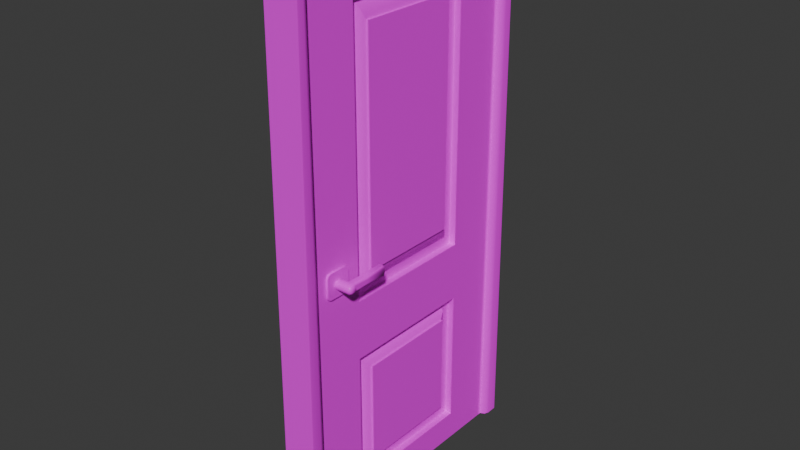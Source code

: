 # Source: Room_Door_Type_001.blend  (saved by Blender 5.0.118; exported with 4.5.12 LTS)
import bpy
from mathutils import Matrix  # noqa: F401  (used for matrix-valued properties, if any)

bpy.ops.wm.read_factory_settings(use_empty=True)
scene = bpy.context.scene
scene.name = 'Scene'

# ---- collections
col_sm_room_door_type_001 = bpy.data.collections.new('SM_Room_Door_Type_001'); scene.collection.children.link(col_sm_room_door_type_001)

# ---- images (referenced by path relative to the original .blend; pixels are not part of the script)
import os
ASSET_DIR = os.environ.get("B2B_ASSET_DIR", "")  # directory of the original .blend (textures are referenced by path, not embedded)
HERE = os.path.dirname(os.path.abspath(__file__))  # packed textures are extracted next to this script under _unpacked/

def load_image(name, relpath, width, height, colorspace="sRGB"):
    """Load a texture the original file referenced (path relative to the .blend, or extracted next to this script)."""
    p = next((c for c in (os.path.join(HERE, relpath), os.path.join(ASSET_DIR, relpath)) if relpath and os.path.exists(c)), "")
    if p:
        img = bpy.data.images.load(p, check_existing=True)
        img.name = name
    else:  # same state as the original file: an image datablock whose file is absent (Cycles renders it pink)
        img = bpy.data.images.new(name, width, height)
        img.source = "FILE"
        img.filepath = "//" + (relpath or name)
    img.colorspace_settings.name = colorspace
    return img
img_uv_check = load_image('UV_Check', '', 1024, 1024, 'sRGB')

# ---- materials (node trees are filled in below, after node groups)
mat_material = bpy.data.materials.new('Material')

# ---- node groups
ng_smooth_by_angle_001 = bpy.data.node_groups.new('Smooth by Angle.001', 'GeometryNodeTree')
_s = ng_smooth_by_angle_001.interface.new_socket(name='Mesh', in_out='OUTPUT', socket_type='NodeSocketGeometry')
_s = ng_smooth_by_angle_001.interface.new_socket(name='Mesh', in_out='INPUT', socket_type='NodeSocketGeometry')
_s = ng_smooth_by_angle_001.interface.new_socket(name='Angle', in_out='INPUT', socket_type='NodeSocketFloat')
_s.subtype = 'ANGLE'
_s.default_value = 0.5236
_s.min_value = 0.0
_s.max_value = 3.142
_s.description = 'Maximum face angle for smooth edges'
_s = ng_smooth_by_angle_001.interface.new_socket(name='Ignore Sharpness', in_out='INPUT', socket_type='NodeSocketBool')
_s.force_non_field = True
ng_smooth_by_angle_001.description = 'Set the sharpness of mesh edges based on the angle between the neighboring faces'
ng_smooth_by_angle_001.is_modifier = True
_N = ng_smooth_by_angle_001.nodes; _L = ng_smooth_by_angle_001.links
n0 = _N.new('GeometryNodeSetShadeSmooth'); n0.name = 'Set Shade Smooth'; n0.location = (120, -80)
n0.domain = 'EDGE'
n1 = _N.new('GeometryNodeSetShadeSmooth'); n1.name = 'Set Shade Smooth.001'; n1.location = (300, -80)
n2 = _N.new('NodeGroupOutput'); n2.name = 'Group Output'; n2.location = (480, -80)
n3 = _N.new('GeometryNodeInputMeshEdgeAngle'); n3.name = 'Edge Angle'; n3.location = (-440, -240)
n4 = _N.new('NodeGroupInput'); n4.name = 'Group Input'; n4.location = (-80, -80)
n5 = _N.new('GeometryNodeInputEdgeSmooth'); n5.name = 'Is Edge Smooth'; n5.location = (-260, -120)
n6 = _N.new('GeometryNodeInputShadeSmooth'); n6.name = 'Is Shade Smooth'; n6.location = (-440, -397)
n7 = _N.new('FunctionNodeCompare'); n7.name = 'Compare'; n7.location = (-260, -260)
n7.operation = 'LESS_EQUAL'
n7.inputs[6].default_value = (0.0, 0.0, 0.0, 0.0)
n7.inputs[7].default_value = (0.0, 0.0, 0.0, 0.0)
n8 = _N.new('FunctionNodeBooleanMath'); n8.name = 'Boolean Math.001'; n8.location = (-80, -260)
n9 = _N.new('NodeGroupInput'); n9.name = 'Group Input.001'; n9.location = (-440, -329)
n10 = _N.new('NodeGroupInput'); n10.name = 'Group Input.002'; n10.location = (-259, -189)
n11 = _N.new('FunctionNodeBooleanMath'); n11.name = 'Boolean Math'; n11.location = (-80, -149)
n11.operation = 'OR'
n12 = _N.new('FunctionNodeBooleanMath'); n12.name = 'Boolean Math.002'; n12.location = (-260, -380)
n12.operation = 'OR'
n13 = _N.new('NodeGroupInput'); n13.name = 'Group Input.003'; n13.location = (-440, -460)
_L.new(n3.outputs[0], n7.inputs[0])
_L.new(n1.outputs[0], n2.inputs[0])
_L.new(n9.outputs[1], n7.inputs[1])
_L.new(n7.outputs[0], n8.inputs[0])
_L.new(n4.outputs[0], n0.inputs[0])
_L.new(n0.outputs[0], n1.inputs[0])
_L.new(n8.outputs[0], n0.inputs[2])
_L.new(n10.outputs[2], n11.inputs[1])
_L.new(n5.outputs[0], n11.inputs[0])
_L.new(n11.outputs[0], n0.inputs[1])
_L.new(n13.outputs[2], n12.inputs[1])
_L.new(n6.outputs[0], n12.inputs[0])
_L.new(n12.outputs[0], n8.inputs[1])
n2.is_active_output = True

# ---- material node trees
mat_material.use_nodes = True; mat_material.node_tree.nodes.clear()
_N = mat_material.node_tree.nodes; _L = mat_material.node_tree.links
n0 = _N.new('ShaderNodeBsdfPrincipled'); n0.name = 'Principled BSDF'; n0.location = (-200, 100)
n1 = _N.new('ShaderNodeOutputMaterial'); n1.name = 'Material Output'; n1.location = (200, 100)
n2 = _N.new('ShaderNodeTexImage'); n2.name = 'Image Texture'; n2.location = (-480, 60)
n2.image = img_uv_check
n3 = _N.new('ShaderNodeMapping'); n3.name = 'Mapping'; n3.location = (-660, 60)
n4 = _N.new('ShaderNodeTexCoord'); n4.name = 'Texture Coordinate'; n4.location = (-840, 60)
_L.new(n0.outputs[0], n1.inputs[0])
_L.new(n2.outputs[0], n0.inputs[0])
_L.new(n3.outputs[0], n2.inputs[0])
_L.new(n4.outputs[2], n3.inputs[0])
n1.is_active_output = True

# ---- world
world_world = bpy.data.worlds.new('World'); scene.world = world_world
world_world.use_nodes = True; world_world.node_tree.nodes.clear()
_N = world_world.node_tree.nodes; _L = world_world.node_tree.links
n0 = _N.new('ShaderNodeOutputWorld'); n0.name = 'World Output'; n0.location = (200, 100)
n1 = _N.new('ShaderNodeBackground'); n1.name = 'Background'; n1.location = (-200, 100)
n1.inputs[0].default_value = (0.05088, 0.05088, 0.05088, 1.0)
_L.new(n1.outputs[0], n0.inputs[0])
n0.is_active_output = True
world_world.color = (0.05088, 0.05088, 0.05088)
world_world.sun_shadow_jitter_overblur = 0.0

# ---- meshes
me_cube_003 = bpy.data.meshes.new('Cube.003')
me_cube_003.from_pydata([(-50.07, -4.376, -86.73), (-50.07, -4.376, 97.99), (-46.38, 1.536, 94.3), (-46.38, 1.536, -5.122), (4.145, -4.376, -86.73), (4.145, -4.376, 97.99), (23.41, 4.278, 109.6), (23.41, 4.278, -20.38), (-50.07, -4.376, -32.13), (4.145, 4.278, -8.813), (23.41, 4.278, -98.48), (4.145, -4.376, -32.13), (-69.34, 4.278, -98.48), (-50.07, 4.278, -8.813), (-50.07, 4.278, -32.13), (4.145, 4.278, -32.13), (4.145, -4.376, -8.813), (23.41, -4.376, -98.48), (-69.34, -4.376, -98.48), (-50.07, -4.376, -8.813), (-69.34, -4.376, -20.38), (-69.34, -4.376, 109.6), (0.4542, -1.633, -5.122), (-50.07, 4.278, 97.99), (0.4542, -1.633, 94.3), (-46.38, -1.633, 94.3), (23.41, -4.376, 109.6), (-46.38, -1.633, -5.122), (-50.07, 4.278, -86.73), (4.145, 4.278, 97.99), (4.145, 4.278, -86.73), (23.41, -4.376, -20.38), (-46.38, -1.633, -35.82), (-46.38, -1.633, -83.04), (0.4542, -1.633, -83.04), (0.4542, -1.633, -35.82), (4.145, -1.633, -8.813), (-50.07, -1.633, -8.813), (-50.07, -1.633, 97.99), (4.145, -1.633, 97.99), (4.145, -1.633, -32.13), (-50.07, -1.633, -32.13), (-50.07, -1.633, -86.73), (4.145, -1.633, -86.73), (-2.6, -3.643, 0.4552), (-43.33, -3.643, 0.4552), (-43.33, -3.643, 88.73), (-2.6, -3.643, 88.73), (-2.6, -3.643, -38.9), (-43.33, -3.643, -38.9), (-43.33, -3.643, -79.97), (-2.6, -3.643, -79.97), (-45.46, -2.8, -82.11), (-0.469, -2.8, -82.11), (-0.469, -2.8, -36.75), (-45.46, -2.8, -36.75), (-0.469, -2.8, 92.81), (-45.46, -2.8, 92.81), (-45.46, -2.8, -3.628), (-0.469, -2.8, -3.628), (-2.6, -4.376, 0.4552), (-43.33, -4.376, 0.4552), (-43.33, -4.376, 88.73), (-2.6, -4.376, 88.73), (-2.6, -4.376, -38.9), (-43.33, -4.376, -38.9), (-43.33, -4.376, -79.97), (-2.6, -4.376, -79.97), (0.4544, 1.536, 94.3), (-69.34, 4.278, 109.6), (0.4544, 1.536, -5.122), (-69.34, 4.278, -20.38), (0.4544, 1.536, -35.82), (0.4544, 1.536, -83.04), (-46.38, 1.536, -83.04), (-46.38, 1.536, -35.82), (-50.07, 1.536, -8.813), (4.145, 1.536, -8.813), (4.145, 1.536, 97.99), (-50.07, 1.536, 97.99), (-50.07, 1.536, -32.13), (4.145, 1.536, -32.13), (4.145, 1.536, -86.73), (-50.07, 1.536, -86.73), (-43.33, 3.546, 0.4552), (-2.6, 3.546, 0.4552), (-2.6, 3.546, 88.73), (-43.33, 3.546, 88.73), (-43.33, 3.546, -38.9), (-2.6, 3.546, -38.9), (-2.6, 3.546, -79.97), (-43.33, 3.546, -79.97), (-0.4688, 2.702, -82.11), (-45.46, 2.702, -82.11), (-45.46, 2.702, -36.75), (-0.4688, 2.702, -36.75), (-45.46, 2.702, 92.81), (-0.4688, 2.702, 92.81), (-0.4688, 2.702, -3.628), (-45.46, 2.702, -3.628), (-43.33, 4.278, 0.4552), (-2.6, 4.278, 0.4552), (-2.6, 4.278, 88.73), (-43.33, 4.278, 88.73), (-43.33, 4.278, -38.9), (-2.6, 4.278, -38.9), (-2.6, 4.278, -79.97), (-43.33, 4.278, -79.97), (11.35, -5.095, 6.995), (18.43, -5.095, 6.995), (11.35, -5.095, -0.08436), (18.43, -5.095, -0.08436), (9.893, -5.095, -0.08436), (11.35, -5.095, -1.539), (10.32, -5.095, -1.113), (11.35, -5.095, 8.45), (9.893, -5.095, 6.995), (10.32, -5.095, 8.024), (11.35, -3.248, -1.539), (9.893, -3.248, -0.08436), (10.32, -3.248, -1.113), (9.893, -3.248, 6.995), (11.35, -3.248, 8.45), (10.32, -3.248, 8.024), (18.43, -5.095, -1.539), (19.88, -5.095, -0.08436), (19.46, -5.095, -1.113), (19.88, -5.095, 6.995), (18.43, -5.095, 8.45), (19.46, -5.095, 8.024), (19.88, -3.248, -0.08436), (18.43, -3.248, -1.539), (19.46, -3.248, -1.113), (18.43, -3.248, 8.45), (19.88, -3.248, 6.995), (19.46, -3.248, 8.024), (15.87, -4.13, 5.237), (15.87, -10.81, 5.237), (16.57, -4.13, 4.53), (16.57, -10.81, 4.53), (16.83, -4.13, 3.565), (16.83, -10.81, 3.565), (16.57, -4.13, 2.599), (16.57, -10.81, 2.599), (15.87, -4.13, 1.892), (15.87, -10.81, 1.892), (13.93, -4.13, 1.892), (13.93, -10.81, 1.892), (13.23, -4.13, 2.599), (12.97, -4.13, 3.565), (13.23, -4.13, 4.53), (13.93, -4.13, 5.237), (13.93, -10.81, 5.237), (15.87, -8.507, 5.237), (16.57, -8.507, 4.53), (16.83, -8.507, 3.565), (16.57, -8.507, 2.599), (15.87, -8.507, 1.892), (13.93, -8.507, 1.892), (13.23, -8.507, 2.599), (12.97, -8.507, 3.565), (13.23, -8.507, 4.53), (13.93, -8.507, 5.237), (-2.239, -10.48, 3.565), (-1.98, -10.48, 4.758), (-1.273, -10.48, 5.631), (-1.273, -8.962, 1.498), (-1.98, -8.962, 2.372), (-2.239, -8.962, 3.565), (-1.98, -8.962, 4.758), (-1.273, -8.962, 5.631), (-1.181, -10.84, 5.356), (7.446, -10.81, 2.23), (-1.781, -10.84, 4.615), (7.446, -10.81, 4.899), (-2.009, -10.84, 3.565), (-1.98, -10.48, 2.372), (-1.781, -10.84, 2.514), (-1.273, -10.48, 1.498), (-1.181, -10.84, 1.773), (14.9, -11.9, 3.565), (7.446, -8.507, 2.23), (16.37, -11.35, 4.415), (7.446, -8.507, 4.899), (15.77, -11.35, 5.015), (7.316, -8.507, 4.335), (16.6, -11.35, 3.565), (7.269, -8.507, 3.565), (16.37, -11.35, 2.714), (7.316, -8.507, 2.794), (15.77, -11.35, 2.114), (7.463, -11.35, 4.722), (14.03, -11.35, 2.114), (7.353, -11.35, 4.243), (13.43, -11.35, 2.714), (7.311, -11.35, 3.565), (13.2, -11.35, 3.565), (7.353, -11.35, 2.886), (13.43, -11.35, 4.415), (7.463, -11.35, 2.407), (14.03, -11.35, 5.015), (14.25, 11.95, 2.594), (13.91, 11.95, 2.935), (13.76, 11.95, 3.507), (13.91, 11.95, 4.079), (14.25, 11.95, 4.42), (15.55, 11.95, 4.42), (15.89, 11.95, 4.079), (16.05, 11.95, 3.507), (15.89, 11.95, 2.935), (15.55, 11.95, 2.594), (14.03, 11.4, 2.057), (7.463, 11.4, 4.664), (13.43, 11.4, 2.656), (7.353, 11.4, 4.186), (13.2, 11.4, 3.507), (7.311, 11.4, 3.507), (13.43, 11.4, 4.357), (7.353, 11.4, 2.828), (14.03, 11.4, 4.957), (7.463, 11.4, 2.35), (15.77, 11.4, 4.957), (7.316, 8.557, 4.278), (16.37, 11.4, 4.357), (7.269, 8.557, 3.507), (16.6, 11.4, 3.507), (7.316, 8.557, 2.736), (15.77, 11.4, 2.057), (7.446, 8.557, 2.172), (16.37, 11.4, 2.656), (7.446, 8.557, 4.842), (14.9, 11.95, 3.507), (-1.181, 10.89, 5.299), (-1.273, 10.53, 5.574), (-1.781, 10.89, 4.558), (-1.98, 10.53, 4.7), (-2.009, 10.89, 3.507), (7.446, 10.86, 2.172), (-1.781, 10.89, 2.456), (7.446, 10.86, 4.842), (-1.181, 10.89, 1.715), (-1.273, 9.011, 1.44), (-1.98, 9.011, 2.314), (-2.239, 9.011, 3.507), (-1.98, 9.011, 4.7), (-1.273, 9.011, 5.574), (-1.273, 10.53, 1.44), (-1.98, 10.53, 2.314), (-2.239, 10.53, 3.507), (13.93, 8.557, 1.834), (13.23, 8.557, 2.541), (12.97, 8.557, 3.507), (13.23, 8.557, 4.473), (13.93, 8.557, 5.18), (15.87, 8.557, 5.18), (16.57, 8.557, 4.473), (16.83, 8.557, 3.507), (16.57, 8.557, 2.541), (15.87, 8.557, 1.834), (13.93, 10.86, 1.834), (13.93, 4.179, 1.834), (13.23, 4.179, 2.541), (12.97, 4.179, 3.507), (13.23, 4.179, 4.473), (13.93, 10.86, 5.18), (13.93, 4.179, 5.18), (15.87, 10.86, 5.18), (15.87, 4.179, 5.18), (16.57, 10.86, 4.473), (16.57, 4.179, 4.473), (16.83, 10.86, 3.507), (16.83, 4.179, 3.507), (16.57, 10.86, 2.541), (16.57, 4.179, 2.541), (15.87, 10.86, 1.834), (15.87, 4.179, 1.834), (19.46, 3.298, -0.9523), (19.88, 3.298, 0.07632), (18.43, 3.298, -1.378), (19.46, 3.298, 8.185), (18.43, 3.298, 8.611), (19.88, 3.298, 7.156), (19.46, 5.145, -0.9523), (18.43, 5.145, -1.378), (19.88, 5.145, 0.07632), (19.46, 5.145, 8.185), (19.88, 5.145, 7.156), (18.43, 5.145, 8.611), (10.32, 3.298, -0.9523), (11.35, 3.298, -1.378), (9.893, 3.298, 0.07632), (10.32, 3.298, 8.185), (9.893, 3.298, 7.156), (11.35, 3.298, 8.611), (15.55, -11.9, 4.477), (15.89, -11.9, 4.137), (16.05, -11.9, 3.565), (15.89, -11.9, 2.992), (15.55, -11.9, 2.652), (14.25, -11.9, 2.652), (13.91, -11.9, 2.992), (13.76, -11.9, 3.565), (13.91, -11.9, 4.137), (14.25, -11.9, 4.477), (10.32, 5.145, -0.9523), (9.893, 5.145, 0.07632), (11.35, 5.145, -1.378), (10.32, 5.145, 8.185), (11.35, 5.145, 8.611), (9.893, 5.145, 7.156), (18.43, 5.145, 7.156), (11.35, 5.145, 7.156), (18.43, 5.145, 0.07632), (11.35, 5.145, 0.07632), (-71.07, -4.376, -98.48), (-71.07, -4.376, 111.3), (-71.07, 4.278, -98.48), (-71.07, 4.278, 111.3), (-69.34, -4.376, -98.48), (-69.34, 4.278, -98.48), (23.41, -4.376, -98.48), (25.14, -4.376, 111.3), (23.41, 4.278, -98.48), (25.14, 4.278, 111.3), (25.14, -4.376, -98.48), (25.14, 4.278, -98.48), (-69.34, -4.376, 109.6), (23.41, -4.376, 109.6), (-69.34, 4.278, 109.6), (23.41, 4.278, 109.6), (23.41, -4.376, 109.6), (23.41, 4.278, 109.6), (-69.34, 4.278, 109.6), (-69.34, -4.376, 109.6), (-77.82, 4.278, -98.48), (-77.82, -4.376, -98.48), (-75.84, -4.376, 116.1), (-75.84, 4.278, 116.1), (29.92, -4.376, 116.1), (29.92, 4.278, 116.1), (31.89, -4.376, -98.48), (31.89, 4.278, -98.48), (-75.84, -6.851, 116.1), (29.92, -6.851, 116.1), (29.92, 6.753, 116.1), (-75.84, 6.753, 116.1), (31.89, -6.851, -98.48), (-77.82, 6.753, -98.48), (31.89, 6.753, -98.48), (-77.82, -6.851, -98.48), (-73.54, -6.851, 113.8), (-71.07, -4.376, 111.3), (-71.79, -6.126, 112.0), (25.14, -4.376, 111.3), (27.62, -6.851, 113.8), (25.87, -6.126, 112.0), (27.62, -6.851, -98.48), (25.14, -4.376, -98.48), (25.87, -6.126, -98.48), (-71.07, -4.376, -98.48), (-73.54, -6.851, -98.48), (-71.79, -6.126, -98.48), (27.62, 6.753, 113.8), (25.14, 4.278, 111.3), (25.87, 6.028, 112.0), (-71.07, 4.278, 111.3), (-73.54, 6.753, 113.8), (-71.79, 6.028, 112.0), (-73.54, 6.753, -98.48), (-71.07, 4.278, -98.48), (-71.79, 6.028, -98.48), (25.14, 4.278, -98.48), (27.62, 6.753, -98.48), (25.87, 6.028, -98.48)], [], [(29, 23, 69, 6), (15, 30, 82, 81), (21, 69, 71, 20), (19, 16, 36, 37), (4, 11, 40, 43), (7, 6, 26, 31), (26, 6, 69, 21), (13, 23, 79, 76), (18, 12, 10, 17), (23, 29, 78, 79), (9, 29, 6, 7), (14, 15, 81, 80), (11, 4, 17, 31), (15, 14, 71, 7), (4, 0, 18, 17), (0, 8, 20, 18), (8, 11, 31, 20), (30, 15, 7, 10), (11, 8, 41, 40), (19, 1, 21, 20), (5, 1, 38, 39), (28, 30, 10, 12), (16, 5, 39, 36), (8, 0, 42, 41), (1, 5, 26, 21), (14, 28, 12, 71), (10, 7, 31, 17), (5, 16, 31, 26), (16, 19, 20, 31), (1, 19, 37, 38), (0, 4, 43, 42), (44, 45, 58, 59), (58, 57, 25, 27), (22, 27, 37, 36), (27, 25, 38, 37), (24, 22, 36, 39), (25, 24, 39, 38), (32, 35, 40, 41), (34, 33, 42, 43), (35, 34, 43, 40), (33, 32, 41, 42), (48, 49, 65, 64), (51, 48, 64, 67), (54, 53, 34, 35), (55, 54, 35, 32), (56, 59, 22, 24), (52, 55, 32, 33), (53, 52, 33, 34), (57, 56, 24, 25), (48, 51, 53, 54), (49, 48, 54, 55), (50, 49, 55, 52), (51, 50, 52, 53), (45, 46, 57, 58), (47, 44, 59, 56), (46, 47, 56, 57), (63, 62, 61, 60), (67, 64, 65, 66), (44, 47, 63, 60), (45, 44, 60, 61), (49, 50, 66, 65), (50, 51, 67, 66), (47, 46, 62, 63), (46, 45, 61, 62), (59, 58, 27, 22), (28, 14, 80, 83), (9, 13, 76, 77), (23, 13, 71, 69), (13, 9, 7, 71), (29, 9, 77, 78), (30, 28, 83, 82), (84, 85, 98, 99), (98, 97, 68, 70), (3, 70, 77, 76), (70, 68, 78, 77), (2, 3, 76, 79), (68, 2, 79, 78), (72, 75, 80, 81), (74, 73, 82, 83), (75, 74, 83, 80), (73, 72, 81, 82), (88, 89, 105, 104), (91, 88, 104, 107), (94, 93, 74, 75), (95, 94, 75, 72), (96, 99, 3, 2), (92, 95, 72, 73), (93, 92, 73, 74), (97, 96, 2, 68), (88, 91, 93, 94), (89, 88, 94, 95), (90, 89, 95, 92), (91, 90, 92, 93), (85, 86, 97, 98), (87, 84, 99, 96), (86, 87, 96, 97), (103, 102, 101, 100), (107, 104, 105, 106), (84, 87, 103, 100), (85, 84, 100, 101), (89, 90, 106, 105), (90, 91, 107, 106), (87, 86, 102, 103), (86, 85, 101, 102), (99, 98, 70, 3), (18, 20, 71, 12), (116, 108, 117), (108, 109, 128, 115), (113, 124, 111, 110), (114, 110, 112), (126, 125, 111), (118, 113, 114, 120), (120, 114, 112, 119), (115, 122, 123, 117), (117, 123, 121, 116), (124, 131, 132, 126), (126, 132, 130, 125), (133, 128, 129, 135), (135, 129, 127, 134), (118, 131, 124, 113), (112, 116, 121, 119), (109, 127, 129), (133, 122, 115, 128), (130, 134, 127, 125), (111, 125, 127, 109), (110, 111, 109, 108), (112, 110, 108, 116), (124, 126, 111), (129, 128, 109), (117, 108, 115), (110, 114, 113), (157, 158, 146, 144), (153, 137, 139, 154), (154, 139, 141, 155), (155, 141, 143, 156), (156, 143, 145, 157), (183, 185, 169, 170), (187, 189, 167, 168), (164, 163, 175, 173), (162, 152, 137, 153), (150, 161, 162, 151), (151, 162, 153, 136), (149, 160, 161, 150), (148, 159, 160, 149), (146, 158, 159, 148), (142, 156, 157, 144), (140, 155, 156, 142), (138, 154, 155, 140), (136, 153, 154, 138), (145, 147, 158, 157), (166, 178, 176, 167), (167, 176, 163, 168), (168, 163, 164, 169), (169, 164, 165, 170), (189, 181, 166, 167), (158, 147, 172, 181), (185, 187, 168, 169), (152, 162, 183, 174), (199, 197, 177, 179), (147, 192, 199, 172), (200, 152, 174, 191), (165, 164, 173, 171), (163, 176, 177, 175), (176, 178, 179, 177), (172, 199, 179, 178), (195, 193, 173, 175), (139, 137, 184, 182), (182, 184, 294, 295), (141, 139, 182, 186), (186, 182, 295, 296), (143, 141, 186, 188), (188, 186, 296, 297), (145, 143, 188, 190), (190, 188, 297, 298), (147, 145, 190, 192), (192, 190, 298, 299), (181, 172, 178, 166), (194, 192, 299, 300), (191, 174, 165, 171), (196, 194, 300, 301), (197, 195, 175, 177), (198, 196, 301, 302), (193, 191, 171, 173), (200, 198, 302, 303), (137, 152, 200, 184), (184, 200, 303, 294), (174, 183, 170, 165), (162, 161, 185, 183), (160, 159, 189, 187), (159, 158, 181, 189), (161, 160, 187, 185), (192, 194, 197, 199), (196, 198, 193, 195), (194, 196, 195, 197), (198, 200, 191, 193), (231, 210, 201), (231, 201, 202), (231, 202, 203), (231, 203, 204), (231, 204, 205), (231, 205, 206), (231, 206, 207), (231, 207, 208), (231, 208, 209), (231, 209, 210), (213, 211, 220, 218), (217, 215, 216, 214), (215, 213, 218, 216), (219, 217, 214, 212), (250, 251, 224, 226), (252, 253, 230, 222), (251, 252, 222, 224), (249, 250, 226, 228), (237, 228, 241, 246), (227, 211, 201, 210), (274, 259, 211, 227), (211, 213, 202, 201), (218, 220, 240, 238), (213, 215, 203, 202), (214, 216, 236, 234), (215, 217, 204, 203), (220, 237, 246, 240), (217, 219, 205, 204), (230, 239, 233, 245), (219, 221, 206, 205), (264, 266, 221, 219), (221, 223, 207, 206), (266, 268, 223, 221), (223, 225, 208, 207), (268, 270, 225, 223), (225, 229, 209, 208), (270, 272, 229, 225), (229, 227, 210, 209), (272, 274, 227, 229), (216, 218, 238, 236), (239, 212, 232, 233), (235, 233, 232, 234), (248, 235, 234, 236), (246, 247, 238, 240), (211, 259, 237, 220), (264, 219, 212, 239), (212, 214, 234, 232), (259, 249, 228, 237), (226, 224, 243, 242), (253, 264, 239, 230), (222, 230, 245, 244), (242, 247, 246, 241), (243, 248, 247, 242), (244, 235, 248, 243), (245, 233, 235, 244), (266, 264, 253, 254), (275, 258, 257, 273), (273, 257, 256, 271), (271, 256, 255, 269), (269, 255, 254, 267), (265, 253, 252, 263), (263, 252, 251, 262), (262, 251, 250, 261), (260, 249, 258, 275), (261, 250, 249, 260), (249, 259, 274, 258), (247, 248, 236, 238), (224, 222, 244, 243), (228, 226, 242, 241), (255, 268, 266, 254), (256, 270, 268, 255), (257, 272, 270, 256), (258, 274, 272, 257), (254, 253, 265, 267), (311, 307, 308), (304, 313, 306), (282, 283, 312), (287, 285, 310), (309, 311, 313, 305), (311, 310, 312, 313), (310, 286, 284, 312), (281, 277, 284, 286), (278, 289, 306, 283), (312, 284, 282), (309, 305, 290, 292), (293, 280, 287, 308), (276, 282, 284, 277), (278, 283, 282, 276), (285, 279, 281, 286), (180, 295, 294), (180, 296, 295), (180, 297, 296), (180, 298, 297), (180, 299, 298), (180, 300, 299), (180, 301, 300), (180, 302, 301), (180, 303, 302), (180, 294, 303), (287, 280, 279, 285), (304, 288, 290, 305), (306, 289, 288, 304), (291, 307, 309, 292), (293, 308, 307, 291), (285, 286, 310), (307, 311, 309), (308, 287, 310, 311), (313, 312, 283, 306), (305, 313, 304), (332, 317, 315, 333), (330, 321, 323, 331), (340, 338, 343, 346), (317, 323, 329, 328), (328, 329, 327, 326), (326, 327, 321, 315), (317, 328, 326, 315), (329, 323, 321, 327), (324, 321, 330, 320), (322, 331, 323, 325), (320, 330, 331, 322), (318, 333, 315, 314), (319, 332, 333, 318), (316, 317, 332, 319), (337, 339, 344, 345), (336, 338, 339, 337), (341, 339, 338, 340), (335, 336, 337, 334), (334, 337, 345, 347), (339, 341, 348, 344), (336, 335, 349, 342), (338, 336, 342, 343), (351, 353, 355, 352), (352, 355, 354, 350), (353, 357, 358, 355), (355, 358, 356, 354), (359, 351, 352, 361), (361, 352, 350, 360), (315, 321, 353, 351), (350, 354, 343, 342), (314, 315, 351, 359), (360, 350, 342, 349), (354, 356, 346, 343), (321, 324, 357, 353), (363, 365, 367, 364), (364, 367, 366, 362), (365, 369, 370, 367), (367, 370, 368, 366), (362, 372, 373, 364), (364, 373, 371, 363), (323, 317, 365, 363), (362, 366, 345, 344), (325, 323, 363, 371), (372, 362, 344, 348), (366, 368, 347, 345), (317, 316, 369, 365)])
me_cube_003.polygons.foreach_set('use_smooth', [True] * 350)
_k = set([(0, 4), (0, 8), (0, 42), (1, 5), (1, 19), (1, 21), (1, 38), (2, 3), (2, 68), (2, 79), (2, 96), (3, 70), (3, 76), (3, 99), (4, 11), (4, 43), (5, 16), (5, 26), (5, 39), (6, 7), (6, 26), (6, 69), (7, 10), (8, 11), (8, 41), (9, 13), (9, 29), (9, 77), (10, 12), (10, 17), (11, 40), (12, 18), (12, 71), (13, 23), (13, 76), (14, 15), (14, 28), (14, 80), (15, 30), (15, 81), (16, 19), (16, 36), (17, 18), (17, 31), (18, 20), (19, 37), (20, 21), (21, 26), (21, 69), (23, 29), (23, 79), (24, 39), (24, 56), (25, 38), (25, 57), (26, 31), (28, 30), (28, 83), (29, 78), (30, 82), (32, 33), (32, 35), (32, 41), (32, 55), (33, 34), (33, 42), (33, 52), (34, 35), (34, 43), (34, 53), (35, 40), (35, 54), (36, 37), (36, 39), (37, 38), (38, 39), (40, 41), (40, 43), (41, 42), (42, 43), (44, 45), (44, 47), (45, 46), (46, 47), (46, 57), (46, 62), (47, 56), (47, 63), (48, 49), (48, 51), (48, 54), (48, 64), (49, 50), (49, 55), (49, 65), (50, 51), (50, 52), (50, 66), (51, 53), (51, 67), (60, 61), (60, 63), (61, 62), (62, 63), (64, 65), (64, 67), (65, 66), (66, 67), (68, 70), (68, 78), (68, 97), (69, 71), (70, 77), (70, 98), (72, 73), (72, 75), (72, 81), (72, 95), (73, 74), (73, 82), (73, 92), (74, 75), (74, 83), (74, 93), (75, 80), (75, 94), (76, 77), (76, 79), (77, 78), (78, 79), (80, 81), (80, 83), (81, 82), (82, 83), (84, 85), (84, 87), (84, 99), (84, 100), (85, 86), (85, 98), (85, 101), (86, 87), (86, 97), (86, 102), (87, 96), (87, 103), (88, 89), (88, 91), (88, 94), (88, 104), (89, 90), (89, 95), (89, 105), (90, 91), (90, 92), (90, 106), (91, 93), (91, 107), (100, 101), (100, 103), (101, 102), (102, 103), (104, 105), (104, 107), (105, 106), (106, 107), (112, 114), (112, 116), (113, 114), (113, 124), (115, 117), (115, 128), (116, 117), (118, 120), (118, 131), (119, 120), (119, 121), (121, 123), (122, 123), (122, 133), (124, 126), (125, 126), (125, 127), (127, 129), (128, 129), (130, 132), (130, 134), (131, 132), (133, 135), (134, 135), (136, 138), (136, 151), (138, 140), (140, 142), (142, 144), (144, 146), (146, 148), (147, 158), (147, 172), (147, 192), (148, 149), (149, 150), (150, 151), (152, 174), (158, 181), (162, 183), (163, 164), (163, 176), (164, 165), (165, 174), (166, 167), (166, 181), (167, 168), (168, 169), (169, 170), (170, 183), (172, 178), (176, 178), (192, 194), (194, 196), (196, 198), (198, 200), (211, 213), (211, 259), (213, 215), (215, 217), (217, 219), (228, 241), (228, 249), (230, 245), (230, 253), (233, 235), (233, 239), (235, 248), (237, 246), (237, 259), (239, 264), (241, 242), (242, 243), (243, 244), (244, 245), (246, 247), (247, 248), (260, 261), (260, 275), (261, 262), (262, 263), (263, 265), (265, 267), (267, 269), (269, 271), (271, 273), (273, 275), (276, 277), (276, 278), (277, 281), (278, 289), (279, 280), (279, 281), (280, 293), (282, 283), (282, 284), (283, 306), (284, 286), (285, 286), (285, 287), (287, 308), (288, 289), (288, 290), (290, 292), (291, 292), (291, 293), (304, 305), (304, 306), (305, 309), (307, 308), (307, 309), (314, 318), (314, 359), (315, 326), (315, 351), (316, 319), (316, 369), (317, 332), (317, 365), (318, 319), (318, 333), (319, 332), (320, 322), (320, 324), (320, 330), (321, 327), (321, 353), (322, 325), (322, 331), (323, 329), (323, 363), (324, 357), (325, 371), (326, 327), (328, 329), (330, 331), (332, 333), (334, 335), (334, 347), (335, 349), (336, 337), (336, 342), (337, 345), (338, 339), (338, 343), (339, 344), (340, 341), (340, 346), (341, 348), (342, 343), (342, 349), (342, 350), (343, 346), (343, 354), (344, 345), (344, 348), (344, 362), (345, 347), (345, 366), (346, 356), (347, 368), (348, 372), (349, 360), (350, 352), (350, 354), (350, 360), (351, 352), (351, 353), (351, 359), (353, 355), (353, 357), (354, 355), (354, 356), (356, 358), (357, 358), (359, 361), (360, 361), (362, 364), (363, 364), (363, 365), (363, 371), (365, 367), (365, 369), (366, 367), (368, 370), (369, 370), (371, 373), (372, 373)])
me_cube_003.attributes.new('sharp_edge', 'BOOLEAN', 'EDGE').data.foreach_set('value', [ (min(e.vertices), max(e.vertices)) in _k for e in me_cube_003.edges])
_uv = me_cube_003.uv_layers.new(name='UVMap')
_uv.uv.foreach_set('vector', [0.9278, 0.0495, 0.7577, 0.0495, 0.6972, 0.01322, 0.9882, 0.01322, 0.4101, 0.9846, 0.4101, 0.8055, 0.4191, 0.8055, 0.4191, 0.9846, 0.059, 0.4324, 0.04137, 0.4324, 0.04137, 0.1678, 0.059, 0.1678, 0.07811, 0.01034, 0.2615, 0.01418, 0.2613, 0.02346, 0.07791, 0.01962, 0.2677, 0.7519, 0.2677, 0.9267, 0.2589, 0.9267, 0.2589, 0.7519, 0.05898, 0.6022, 0.05898, 0.8668, 0.04136, 0.8668, 0.04136, 0.6022, 0.6812, 0.6628, 0.6812, 0.6899, 0.3903, 0.6899, 0.3903, 0.6628, 0.2708, 0.3911, 0.2708, 0.7228, 0.2622, 0.7228, 0.2622, 0.3911, 0.6972, 0.693, 0.6972, 0.6659, 0.9882, 0.6659, 0.9882, 0.693, 0.2622, 0.7318, 0.0847, 0.7317, 0.08471, 0.7228, 0.2622, 0.7228, 0.9278, 0.3846, 0.9278, 0.0495, 0.9882, 0.01322, 0.9882, 0.4209, 0.5955, 0.9855, 0.4195, 0.9935, 0.4191, 0.9846, 0.5951, 0.9766, 0.6208, 0.2183, 0.6208, 0.04698, 0.6812, 0.01012, 0.6812, 0.2551, 0.9278, 0.4577, 0.7577, 0.4577, 0.6972, 0.4209, 0.9882, 0.4209, 0.6208, 0.04698, 0.4507, 0.04698, 0.3903, 0.01012, 0.6812, 0.01012, 0.4507, 0.04698, 0.4507, 0.2183, 0.3903, 0.2551, 0.3903, 0.01012, 0.4507, 0.2183, 0.6208, 0.2183, 0.6812, 0.2551, 0.3903, 0.2551, 0.9278, 0.629, 0.9278, 0.4577, 0.9882, 0.4209, 0.9882, 0.6659, 0.2592, 0.9356, 0.08231, 0.9429, 0.08194, 0.9339, 0.2589, 0.9267, 0.4507, 0.2914, 0.4507, 0.6265, 0.3903, 0.6628, 0.3903, 0.2551, 0.2613, 0.3641, 0.08279, 0.3638, 0.08281, 0.3547, 0.2613, 0.3551, 0.7577, 0.629, 0.9278, 0.629, 0.9882, 0.6659, 0.6972, 0.6659, 0.2699, 0.02346, 0.2699, 0.3551, 0.2613, 0.3551, 0.2613, 0.02346, 0.07294, 0.9338, 0.07446, 0.7545, 0.08347, 0.7546, 0.08194, 0.9339, 0.4507, 0.6265, 0.6208, 0.6265, 0.6812, 0.6628, 0.3903, 0.6628, 0.7577, 0.4577, 0.7577, 0.629, 0.6972, 0.6659, 0.6972, 0.4209, 0.05898, 0.4432, 0.05898, 0.6022, 0.04136, 0.6022, 0.04136, 0.4432, 0.6208, 0.6265, 0.6208, 0.2914, 0.6812, 0.2551, 0.6812, 0.6628, 0.6208, 0.2914, 0.4507, 0.2914, 0.3903, 0.2551, 0.6812, 0.2551, 0.07421, 0.3549, 0.06931, 0.01974, 0.07791, 0.01962, 0.08281, 0.3547, 0.08334, 0.7457, 0.2587, 0.743, 0.2589, 0.7519, 0.08347, 0.7546, 0.2384, 0.05322, 0.1021, 0.0523, 0.0944, 0.03819, 0.2455, 0.04109, 0.0944, 0.03819, 0.09873, 0.3369, 0.09425, 0.3432, 0.08937, 0.03146, 0.2499, 0.03523, 0.08937, 0.03146, 0.07791, 0.01962, 0.2613, 0.02346, 0.08937, 0.03146, 0.09425, 0.3432, 0.08281, 0.3547, 0.07791, 0.01962, 0.2497, 0.3432, 0.2499, 0.03523, 0.2613, 0.02346, 0.2613, 0.3551, 0.09425, 0.3432, 0.2497, 0.3432, 0.2613, 0.3551, 0.08281, 0.3547, 0.09385, 0.9219, 0.2469, 0.9151, 0.2589, 0.9267, 0.08194, 0.9339, 0.2475, 0.7638, 0.09471, 0.7657, 0.08347, 0.7546, 0.2589, 0.7519, 0.2469, 0.9151, 0.2475, 0.7638, 0.2589, 0.7519, 0.2589, 0.9267, 0.09471, 0.7657, 0.09385, 0.9219, 0.08194, 0.9339, 0.08347, 0.7546, 0.2361, 0.9049, 0.1063, 0.9087, 0.1084, 0.9058, 0.2333, 0.9028, 0.236, 0.7749, 0.2361, 0.9049, 0.2333, 0.9028, 0.2339, 0.7778, 0.2421, 0.9107, 0.2431, 0.7682, 0.2475, 0.7638, 0.2469, 0.9151, 0.09852, 0.9167, 0.2421, 0.9107, 0.2469, 0.9151, 0.09385, 0.9219, 0.2449, 0.3372, 0.2455, 0.04109, 0.2499, 0.03523, 0.2497, 0.3432, 0.09984, 0.7708, 0.09852, 0.9167, 0.09385, 0.9219, 0.09471, 0.7657, 0.2431, 0.7682, 0.09984, 0.7708, 0.09471, 0.7657, 0.2475, 0.7638, 0.09873, 0.3369, 0.2449, 0.3372, 0.2497, 0.3432, 0.09425, 0.3432, 0.2361, 0.9049, 0.236, 0.7749, 0.2431, 0.7682, 0.2421, 0.9107, 0.1063, 0.9087, 0.2361, 0.9049, 0.2421, 0.9107, 0.09852, 0.9167, 0.1064, 0.7779, 0.1063, 0.9087, 0.09852, 0.9167, 0.09984, 0.7708, 0.236, 0.7749, 0.1064, 0.7779, 0.09984, 0.7708, 0.2431, 0.7682, 0.1021, 0.0523, 0.105, 0.3239, 0.09873, 0.3369, 0.0944, 0.03819, 0.2391, 0.3264, 0.2384, 0.05322, 0.2455, 0.04109, 0.2449, 0.3372, 0.105, 0.3239, 0.2391, 0.3264, 0.2449, 0.3372, 0.09873, 0.3369, 0.2363, 0.3242, 0.1071, 0.3211, 0.1049, 0.05449, 0.2363, 0.05615, 0.2339, 0.7778, 0.2333, 0.9028, 0.1084, 0.9058, 0.1093, 0.78, 0.2384, 0.05322, 0.2391, 0.3264, 0.2363, 0.3242, 0.2363, 0.05615, 0.1021, 0.0523, 0.2384, 0.05322, 0.2363, 0.05615, 0.1049, 0.05449, 0.1063, 0.9087, 0.1064, 0.7779, 0.1093, 0.78, 0.1084, 0.9058, 0.1064, 0.7779, 0.236, 0.7749, 0.2339, 0.7778, 0.1093, 0.78, 0.2391, 0.3264, 0.105, 0.3239, 0.1071, 0.3211, 0.2363, 0.3242, 0.105, 0.3239, 0.1021, 0.0523, 0.1049, 0.05449, 0.1071, 0.3211, 0.2455, 0.04109, 0.0944, 0.03819, 0.08937, 0.03146, 0.2499, 0.03523, 0.604, 0.8017, 0.6039, 0.9767, 0.5951, 0.9766, 0.5953, 0.8016, 0.07809, 0.3782, 0.2624, 0.3818, 0.2622, 0.3911, 0.07791, 0.3876, 0.7577, 0.0495, 0.7577, 0.3846, 0.6972, 0.4209, 0.6972, 0.01322, 0.7577, 0.3846, 0.9278, 0.3846, 0.9882, 0.4209, 0.6972, 0.4209, 0.0761, 0.7229, 0.06931, 0.3877, 0.07791, 0.3876, 0.08471, 0.7228, 0.4189, 0.7965, 0.5951, 0.7927, 0.5953, 0.8016, 0.4191, 0.8055, 0.239, 0.4212, 0.1024, 0.4202, 0.09457, 0.406, 0.2461, 0.409, 0.09457, 0.406, 0.1005, 0.7049, 0.09569, 0.7114, 0.08999, 0.4, 0.251, 0.4025, 0.08999, 0.4, 0.07791, 0.3876, 0.2622, 0.3911, 0.08999, 0.4, 0.09569, 0.7114, 0.08471, 0.7228, 0.07791, 0.3876, 0.2506, 0.7109, 0.251, 0.4025, 0.2622, 0.3911, 0.2622, 0.7228, 0.09569, 0.7114, 0.2506, 0.7109, 0.2622, 0.7228, 0.08471, 0.7228, 0.4308, 0.9726, 0.5837, 0.9654, 0.5951, 0.9766, 0.4191, 0.9846, 0.5836, 0.8133, 0.4307, 0.8171, 0.4191, 0.8055, 0.5953, 0.8016, 0.5837, 0.9654, 0.5836, 0.8133, 0.5953, 0.8016, 0.5951, 0.9766, 0.4307, 0.8171, 0.4308, 0.9726, 0.4191, 0.9846, 0.4191, 0.8055, 0.5728, 0.9552, 0.4431, 0.9594, 0.4452, 0.9565, 0.57, 0.9531, 0.572, 0.8251, 0.5728, 0.9552, 0.57, 0.9531, 0.5699, 0.828, 0.5788, 0.9609, 0.5791, 0.8184, 0.5836, 0.8133, 0.5837, 0.9654, 0.4355, 0.9674, 0.5788, 0.9609, 0.5837, 0.9654, 0.4308, 0.9726, 0.2462, 0.7051, 0.2461, 0.409, 0.251, 0.4025, 0.2506, 0.7109, 0.4356, 0.8216, 0.4355, 0.9674, 0.4308, 0.9726, 0.4307, 0.8171, 0.5791, 0.8184, 0.4356, 0.8216, 0.4307, 0.8171, 0.5836, 0.8133, 0.1005, 0.7049, 0.2462, 0.7051, 0.2506, 0.7109, 0.09569, 0.7114, 0.5728, 0.9552, 0.572, 0.8251, 0.5791, 0.8184, 0.5788, 0.9609, 0.4431, 0.9594, 0.5728, 0.9552, 0.5788, 0.9609, 0.4355, 0.9674, 0.4423, 0.8287, 0.4431, 0.9594, 0.4355, 0.9674, 0.4356, 0.8216, 0.572, 0.8251, 0.4423, 0.8287, 0.4356, 0.8216, 0.5791, 0.8184, 0.1024, 0.4202, 0.1067, 0.692, 0.1005, 0.7049, 0.09457, 0.406, 0.2403, 0.6944, 0.239, 0.4212, 0.2461, 0.409, 0.2462, 0.7051, 0.1067, 0.692, 0.2403, 0.6944, 0.2462, 0.7051, 0.1005, 0.7049, 0.2375, 0.6922, 0.1088, 0.6892, 0.1052, 0.4224, 0.2369, 0.4241, 0.5699, 0.828, 0.57, 0.9531, 0.4452, 0.9565, 0.4451, 0.8308, 0.239, 0.4212, 0.2403, 0.6944, 0.2375, 0.6922, 0.2369, 0.4241, 0.1024, 0.4202, 0.239, 0.4212, 0.2369, 0.4241, 0.1052, 0.4224, 0.4431, 0.9594, 0.4423, 0.8287, 0.4451, 0.8308, 0.4452, 0.9565, 0.4423, 0.8287, 0.572, 0.8251, 0.5699, 0.828, 0.4451, 0.8308, 0.2403, 0.6944, 0.1067, 0.692, 0.1088, 0.6892, 0.2375, 0.6922, 0.1067, 0.692, 0.1024, 0.4202, 0.1052, 0.4224, 0.1088, 0.6892, 0.2461, 0.409, 0.09457, 0.406, 0.08999, 0.4, 0.251, 0.4025, 0.059, 0.008785, 0.059, 0.1678, 0.04137, 0.1678, 0.04137, 0.008785, 0.4617, 0.1844, 0.4835, 0.1844, 0.4681, 0.1999, 0.4835, 0.1844, 0.5897, 0.1844, 0.5897, 0.2063, 0.4835, 0.2063, 0.4835, 0.05647, 0.5897, 0.05647, 0.5897, 0.07828, 0.4835, 0.07828, 0.4681, 0.06286, 0.4835, 0.07828, 0.4617, 0.07828, 0.6051, 0.06286, 0.6115, 0.07828, 0.5897, 0.07828, 0.3241, 0.04109, 0.2804, 0.04109, 0.2804, 0.01474, 0.3241, 0.01474, 0.3241, 0.8957, 0.2804, 0.8957, 0.2804, 0.8693, 0.3241, 0.8693, 0.2804, 0.6491, 0.3241, 0.6491, 0.3241, 0.6755, 0.2804, 0.6755, 0.2804, 0.6755, 0.3241, 0.6755, 0.3241, 0.7018, 0.2804, 0.7018, 0.2804, 0.2086, 0.3241, 0.2086, 0.3241, 0.235, 0.2804, 0.235, 0.2804, 0.235, 0.3241, 0.235, 0.3241, 0.2613, 0.2804, 0.2613, 0.3241, 0.4816, 0.2804, 0.4816, 0.2804, 0.4552, 0.3241, 0.4552, 0.3241, 0.4552, 0.2804, 0.4552, 0.2804, 0.4289, 0.3241, 0.4289, 0.3241, 0.04109, 0.3241, 0.2086, 0.2804, 0.2086, 0.2804, 0.04109, 0.2804, 0.8693, 0.2804, 0.7018, 0.3241, 0.7018, 0.3241, 0.8693, 0.5897, 0.1844, 0.6115, 0.1844, 0.6051, 0.1999, 0.3241, 0.4816, 0.3241, 0.6491, 0.2804, 0.6491, 0.2804, 0.4816, 0.3241, 0.2613, 0.3241, 0.4289, 0.2804, 0.4289, 0.2804, 0.2613, 0.5897, 0.07828, 0.6115, 0.07828, 0.6115, 0.1844, 0.5897, 0.1844, 0.4835, 0.07828, 0.5897, 0.07828, 0.5897, 0.1844, 0.4835, 0.1844, 0.4617, 0.07828, 0.4835, 0.07828, 0.4835, 0.1844, 0.4617, 0.1844, 0.5897, 0.05647, 0.6051, 0.06286, 0.5897, 0.07828, 0.6051, 0.1999, 0.5897, 0.2063, 0.5897, 0.1844, 0.4681, 0.1999, 0.4835, 0.1844, 0.4835, 0.2063, 0.4835, 0.07828, 0.4681, 0.06286, 0.4835, 0.05647, 0.3972, 0.7033, 0.4312, 0.7033, 0.4312, 0.7803, 0.3972, 0.7803, 0.6244, 0.7537, 0.6609, 0.7605, 0.6544, 0.7735, 0.622, 0.7699, 0.622, 0.7699, 0.6544, 0.7735, 0.653, 0.7853, 0.621, 0.786, 0.621, 0.786, 0.653, 0.7853, 0.6555, 0.7971, 0.6222, 0.8026, 0.6222, 0.8026, 0.6555, 0.7971, 0.6631, 0.8098, 0.6256, 0.8192, 0.9077, 0.2407, 0.8977, 0.2384, 0.9052, 0.07399, 0.9206, 0.08646, 0.8841, 0.2375, 0.8705, 0.2384, 0.863, 0.07399, 0.8841, 0.06942, 0.9186, 0.76, 0.9216, 0.7758, 0.9161, 0.776, 0.9135, 0.7628, 0.6858, 0.721, 0.6888, 0.755, 0.6609, 0.7605, 0.6557, 0.7247, 0.4839, 0.7803, 0.4839, 0.7033, 0.5015, 0.7033, 0.5015, 0.7803, 0.5015, 0.7803, 0.5015, 0.7033, 0.5355, 0.7033, 0.5355, 0.7803, 0.4664, 0.7803, 0.4664, 0.7033, 0.4839, 0.7033, 0.4839, 0.7803, 0.4488, 0.7803, 0.4488, 0.7033, 0.4664, 0.7033, 0.4664, 0.7803, 0.4312, 0.7803, 0.4312, 0.7033, 0.4488, 0.7033, 0.4488, 0.7803, 0.5882, 0.7803, 0.5882, 0.7033, 0.6058, 0.7033, 0.6058, 0.7803, 0.5707, 0.7803, 0.5707, 0.7033, 0.5882, 0.7033, 0.5882, 0.7803, 0.5531, 0.7803, 0.5531, 0.7033, 0.5707, 0.7033, 0.5707, 0.7803, 0.5355, 0.7803, 0.5355, 0.7033, 0.5531, 0.7033, 0.5531, 0.7803, 0.6631, 0.8098, 0.6912, 0.8129, 0.6907, 0.8466, 0.6609, 0.8453, 0.9352, 0.8141, 0.912, 0.8061, 0.9197, 0.7916, 0.9412, 0.797, 0.9412, 0.797, 0.9197, 0.7916, 0.9216, 0.7758, 0.9445, 0.776, 0.9445, 0.776, 0.9216, 0.7758, 0.9186, 0.76, 0.942, 0.7542, 0.942, 0.7542, 0.9186, 0.76, 0.9098, 0.7459, 0.935, 0.735, 0.8705, 0.2384, 0.8605, 0.2407, 0.8476, 0.08646, 0.863, 0.07399, 0.6907, 0.8466, 0.6912, 0.8129, 0.7874, 0.806, 0.7892, 0.8398, 0.8977, 0.2384, 0.8841, 0.2375, 0.8841, 0.06942, 0.9052, 0.07399, 0.6888, 0.755, 0.6858, 0.721, 0.7849, 0.721, 0.7856, 0.755, 0.7867, 0.7975, 0.788, 0.7904, 0.9145, 0.7892, 0.9084, 0.7999, 0.6912, 0.8129, 0.6902, 0.8046, 0.7867, 0.7975, 0.7874, 0.806, 0.6884, 0.7633, 0.6888, 0.755, 0.7856, 0.755, 0.7854, 0.7634, 0.9098, 0.7459, 0.9186, 0.76, 0.9135, 0.7628, 0.9066, 0.7524, 0.9216, 0.7758, 0.9197, 0.7916, 0.9145, 0.7892, 0.9161, 0.776, 0.9197, 0.7916, 0.912, 0.8061, 0.9084, 0.7999, 0.9145, 0.7892, 0.7874, 0.806, 0.7867, 0.7975, 0.9084, 0.7999, 0.912, 0.8061, 0.7882, 0.7804, 0.7873, 0.7705, 0.9135, 0.7628, 0.9161, 0.776, 0.6544, 0.7735, 0.6609, 0.7605, 0.6661, 0.7676, 0.6609, 0.7759, 0.6609, 0.7759, 0.6661, 0.7676, 0.6712, 0.7752, 0.6683, 0.7791, 0.653, 0.7853, 0.6544, 0.7735, 0.6609, 0.7759, 0.6595, 0.7852, 0.6595, 0.7852, 0.6609, 0.7759, 0.6683, 0.7791, 0.6673, 0.7848, 0.6555, 0.7971, 0.653, 0.7853, 0.6595, 0.7852, 0.6619, 0.7942, 0.6619, 0.7942, 0.6595, 0.7852, 0.6673, 0.7848, 0.6688, 0.7903, 0.6631, 0.8098, 0.6555, 0.7971, 0.6619, 0.7942, 0.6678, 0.8022, 0.6678, 0.8022, 0.6619, 0.7942, 0.6688, 0.7903, 0.672, 0.7938, 0.6912, 0.8129, 0.6631, 0.8098, 0.6678, 0.8022, 0.6902, 0.8046, 0.6902, 0.8046, 0.6678, 0.8022, 0.672, 0.7938, 0.6863, 0.7948, 0.7892, 0.8398, 0.7874, 0.806, 0.912, 0.8061, 0.913, 0.8276, 0.699, 0.7959, 0.6902, 0.8046, 0.6863, 0.7948, 0.6902, 0.7907, 0.7854, 0.7634, 0.7856, 0.755, 0.9098, 0.7459, 0.9066, 0.7524, 0.702, 0.7837, 0.699, 0.7959, 0.6902, 0.7907, 0.6918, 0.7839, 0.788, 0.7904, 0.7882, 0.7804, 0.9161, 0.776, 0.9145, 0.7892, 0.6981, 0.7715, 0.702, 0.7837, 0.6918, 0.7839, 0.6895, 0.7774, 0.7873, 0.7705, 0.7854, 0.7634, 0.9066, 0.7524, 0.9135, 0.7628, 0.6884, 0.7633, 0.6981, 0.7715, 0.6895, 0.7774, 0.6854, 0.7737, 0.6609, 0.7605, 0.6888, 0.755, 0.6884, 0.7633, 0.6661, 0.7676, 0.6661, 0.7676, 0.6884, 0.7633, 0.6854, 0.7737, 0.6712, 0.7752, 0.7856, 0.755, 0.7849, 0.721, 0.9092, 0.7244, 0.9098, 0.7459, 0.9136, 0.3553, 0.9012, 0.3428, 0.8977, 0.2384, 0.9077, 0.2407, 0.8841, 0.3382, 0.867, 0.3428, 0.8705, 0.2384, 0.8841, 0.2375, 0.867, 0.3428, 0.8545, 0.3553, 0.8605, 0.2407, 0.8705, 0.2384, 0.9012, 0.3428, 0.8841, 0.3382, 0.8841, 0.2375, 0.8977, 0.2384, 0.6902, 0.8046, 0.699, 0.7959, 0.788, 0.7904, 0.7867, 0.7975, 0.702, 0.7837, 0.6981, 0.7715, 0.7873, 0.7705, 0.7882, 0.7804, 0.699, 0.7959, 0.702, 0.7837, 0.7882, 0.7804, 0.788, 0.7904, 0.6981, 0.7715, 0.6884, 0.7633, 0.7854, 0.7634, 0.7873, 0.7705, 0.8969, 0.9303, 0.9038, 0.9401, 0.8895, 0.9405, 0.8969, 0.9303, 0.8895, 0.9405, 0.8857, 0.9365, 0.8969, 0.9303, 0.8857, 0.9365, 0.8838, 0.9298, 0.8969, 0.9303, 0.8838, 0.9298, 0.8861, 0.9232, 0.8969, 0.9303, 0.8861, 0.9232, 0.8903, 0.9194, 0.8969, 0.9303, 0.8903, 0.9194, 0.9044, 0.9214, 0.8969, 0.9303, 0.9044, 0.9214, 0.9074, 0.9252, 0.8969, 0.9303, 0.9074, 0.9252, 0.9084, 0.9308, 0.8969, 0.9303, 0.9084, 0.9308, 0.9071, 0.9364, 0.8969, 0.9303, 0.9071, 0.9364, 0.9038, 0.9401, 0.8767, 0.9418, 0.8858, 0.9506, 0.789, 0.9438, 0.7876, 0.9367, 0.8775, 0.9174, 0.8738, 0.9295, 0.7874, 0.9267, 0.7883, 0.9167, 0.8738, 0.9295, 0.8767, 0.9418, 0.7876, 0.9367, 0.7874, 0.9267, 0.887, 0.9093, 0.8775, 0.9174, 0.7883, 0.9167, 0.7901, 0.9097, 0.82, 0.3428, 0.803, 0.3382, 0.803, 0.2375, 0.8166, 0.2384, 0.7859, 0.3428, 0.7734, 0.3553, 0.7794, 0.2407, 0.7893, 0.2384, 0.803, 0.3382, 0.7859, 0.3428, 0.7893, 0.2384, 0.803, 0.2375, 0.8325, 0.3553, 0.82, 0.3428, 0.8166, 0.2384, 0.8265, 0.2407, 0.7883, 0.9522, 0.7865, 0.9862, 0.6628, 0.974, 0.6637, 0.9525, 0.9084, 0.948, 0.8858, 0.9506, 0.8895, 0.9405, 0.9038, 0.9401, 0.9131, 0.9555, 0.8848, 0.9589, 0.8858, 0.9506, 0.9084, 0.948, 0.8858, 0.9506, 0.8767, 0.9418, 0.8857, 0.9365, 0.8895, 0.9405, 0.7876, 0.9367, 0.789, 0.9438, 0.6674, 0.9463, 0.6613, 0.9354, 0.8767, 0.9418, 0.8738, 0.9295, 0.8838, 0.9298, 0.8857, 0.9365, 0.7883, 0.9167, 0.7874, 0.9267, 0.6597, 0.9222, 0.662, 0.9092, 0.8738, 0.9295, 0.8775, 0.9174, 0.8861, 0.9232, 0.8838, 0.9298, 0.789, 0.9438, 0.7883, 0.9522, 0.6637, 0.9525, 0.6674, 0.9463, 0.8775, 0.9174, 0.887, 0.9093, 0.8903, 0.9194, 0.8861, 0.9232, 0.7905, 0.8673, 0.7899, 0.9012, 0.6656, 0.8925, 0.6661, 0.871, 0.887, 0.9093, 0.9092, 0.9134, 0.9044, 0.9214, 0.8903, 0.9194, 0.8866, 0.9009, 0.9145, 0.9061, 0.9092, 0.9134, 0.887, 0.9093, 0.9092, 0.9134, 0.9147, 0.9218, 0.9074, 0.9252, 0.9044, 0.9214, 0.9145, 0.9061, 0.9212, 0.9193, 0.9147, 0.9218, 0.9092, 0.9134, 0.9147, 0.9218, 0.9161, 0.931, 0.9084, 0.9308, 0.9074, 0.9252, 0.9212, 0.9193, 0.9227, 0.9312, 0.9161, 0.931, 0.9147, 0.9218, 0.9161, 0.931, 0.9142, 0.9401, 0.9071, 0.9364, 0.9084, 0.9308, 0.9227, 0.9312, 0.9205, 0.943, 0.9142, 0.9401, 0.9161, 0.931, 0.9142, 0.9401, 0.9084, 0.948, 0.9038, 0.9401, 0.9071, 0.9364, 0.9205, 0.943, 0.9131, 0.9555, 0.9084, 0.948, 0.9142, 0.9401, 0.7874, 0.9267, 0.7876, 0.9367, 0.6613, 0.9354, 0.6597, 0.9222, 0.7899, 0.9012, 0.7901, 0.9097, 0.6688, 0.8989, 0.6656, 0.8925, 0.657, 0.9065, 0.6656, 0.8925, 0.6688, 0.8989, 0.662, 0.9092, 0.6542, 0.922, 0.657, 0.9065, 0.662, 0.9092, 0.6597, 0.9222, 0.6637, 0.9525, 0.6562, 0.9378, 0.6613, 0.9354, 0.6674, 0.9463, 0.8858, 0.9506, 0.8848, 0.9589, 0.7883, 0.9522, 0.789, 0.9438, 0.8866, 0.9009, 0.887, 0.9093, 0.7901, 0.9097, 0.7899, 0.9012, 0.7901, 0.9097, 0.7883, 0.9167, 0.662, 0.9092, 0.6688, 0.8989, 0.8848, 0.9589, 0.8854, 0.9931, 0.7865, 0.9862, 0.7883, 0.9522, 0.8166, 0.2384, 0.803, 0.2375, 0.803, 0.06942, 0.824, 0.07399, 0.8895, 0.8673, 0.8866, 0.9009, 0.7899, 0.9012, 0.7905, 0.8673, 0.7893, 0.2384, 0.7794, 0.2407, 0.7664, 0.08646, 0.7819, 0.07399, 0.6329, 0.9426, 0.6562, 0.9378, 0.6637, 0.9525, 0.639, 0.9609, 0.6314, 0.9207, 0.6542, 0.922, 0.6562, 0.9378, 0.6329, 0.9426, 0.6359, 0.8999, 0.657, 0.9065, 0.6542, 0.922, 0.6314, 0.9207, 0.6428, 0.8831, 0.6656, 0.8925, 0.657, 0.9065, 0.6359, 0.8999, 0.9145, 0.9061, 0.8866, 0.9009, 0.8895, 0.8673, 0.9193, 0.8707, 0.4592, 0.321, 0.5647, 0.321, 0.5647, 0.3451, 0.4592, 0.3451, 0.4592, 0.3451, 0.5647, 0.3451, 0.5647, 0.3692, 0.4592, 0.3692, 0.4592, 0.3692, 0.5647, 0.3692, 0.5647, 0.3932, 0.4592, 0.3932, 0.4592, 0.3932, 0.5647, 0.3932, 0.5647, 0.4173, 0.4592, 0.4173, 0.4592, 0.4639, 0.5647, 0.4639, 0.5647, 0.488, 0.4592, 0.488, 0.4592, 0.488, 0.5647, 0.488, 0.5647, 0.512, 0.4592, 0.512, 0.4592, 0.512, 0.5647, 0.512, 0.5647, 0.5361, 0.4592, 0.5361, 0.4592, 0.5602, 0.5647, 0.5602, 0.5647, 0.6068, 0.4592, 0.6068, 0.4592, 0.5361, 0.5647, 0.5361, 0.5647, 0.5602, 0.4592, 0.5602, 0.8854, 0.9931, 0.8848, 0.9589, 0.9131, 0.9555, 0.9156, 0.9916, 0.6562, 0.9378, 0.6542, 0.922, 0.6597, 0.9222, 0.6613, 0.9354, 0.803, 0.2375, 0.7893, 0.2384, 0.7819, 0.07399, 0.803, 0.06942, 0.8265, 0.2407, 0.8166, 0.2384, 0.824, 0.07399, 0.8395, 0.08646, 0.9548, 0.9162, 0.9212, 0.9193, 0.9145, 0.9061, 0.9525, 0.8994, 0.9548, 0.9328, 0.9227, 0.9312, 0.9212, 0.9193, 0.9548, 0.9162, 0.9526, 0.9489, 0.9205, 0.943, 0.9227, 0.9312, 0.9548, 0.9328, 0.9491, 0.9649, 0.9131, 0.9555, 0.9205, 0.943, 0.9526, 0.9489, 0.5647, 0.4173, 0.5647, 0.4639, 0.4592, 0.4639, 0.4592, 0.4173, 0.7894, 0.4867, 0.774, 0.4712, 0.7894, 0.4649, 0.774, 0.6083, 0.7894, 0.5928, 0.7894, 0.6146, 0.911, 0.6083, 0.8955, 0.6146, 0.8955, 0.5928, 0.8955, 0.4649, 0.911, 0.4712, 0.8955, 0.4867, 0.7676, 0.4867, 0.7894, 0.4867, 0.7894, 0.5928, 0.7676, 0.5928, 0.7894, 0.4867, 0.8955, 0.4867, 0.8955, 0.5928, 0.7894, 0.5928, 0.8955, 0.4867, 0.9174, 0.4867, 0.9174, 0.5928, 0.8955, 0.5928, 0.3371, 0.4289, 0.3371, 0.2613, 0.3808, 0.2613, 0.3808, 0.4289, 0.3371, 0.2086, 0.3371, 0.04109, 0.3808, 0.04109, 0.3808, 0.2086, 0.8955, 0.5928, 0.9174, 0.5928, 0.911, 0.6083, 0.3808, 0.7018, 0.3808, 0.8693, 0.3371, 0.8693, 0.3371, 0.7018, 0.3371, 0.6491, 0.3371, 0.4816, 0.3808, 0.4816, 0.3808, 0.6491, 0.3371, 0.235, 0.3808, 0.235, 0.3808, 0.2613, 0.3371, 0.2613, 0.3371, 0.2086, 0.3808, 0.2086, 0.3808, 0.235, 0.3371, 0.235, 0.3808, 0.4552, 0.3371, 0.4552, 0.3371, 0.4289, 0.3808, 0.4289, 0.6788, 0.7844, 0.6683, 0.7791, 0.6712, 0.7752, 0.6788, 0.7844, 0.6673, 0.7848, 0.6683, 0.7791, 0.6788, 0.7844, 0.6688, 0.7903, 0.6673, 0.7848, 0.6788, 0.7844, 0.672, 0.7938, 0.6688, 0.7903, 0.6788, 0.7844, 0.6863, 0.7948, 0.672, 0.7938, 0.6788, 0.7844, 0.6902, 0.7907, 0.6863, 0.7948, 0.6788, 0.7844, 0.6918, 0.7839, 0.6902, 0.7907, 0.6788, 0.7844, 0.6895, 0.7774, 0.6918, 0.7839, 0.6788, 0.7844, 0.6854, 0.7737, 0.6895, 0.7774, 0.6788, 0.7844, 0.6712, 0.7752, 0.6854, 0.7737, 0.3808, 0.4816, 0.3371, 0.4816, 0.3371, 0.4552, 0.3808, 0.4552, 0.3808, 0.8957, 0.3371, 0.8957, 0.3371, 0.8693, 0.3808, 0.8693, 0.3808, 0.04109, 0.3371, 0.04109, 0.3371, 0.01474, 0.3808, 0.01474, 0.3371, 0.6755, 0.3808, 0.6755, 0.3808, 0.7018, 0.3371, 0.7018, 0.3371, 0.6491, 0.3808, 0.6491, 0.3808, 0.6755, 0.3371, 0.6755, 0.911, 0.4712, 0.9174, 0.4867, 0.8955, 0.4867, 0.774, 0.4712, 0.7894, 0.4867, 0.7676, 0.4867, 0.7894, 0.4649, 0.8955, 0.4649, 0.8955, 0.4867, 0.7894, 0.4867, 0.7894, 0.5928, 0.8955, 0.5928, 0.8955, 0.6146, 0.7894, 0.6146, 0.7676, 0.5928, 0.7894, 0.5928, 0.774, 0.6083, 0.008909, 0.6219, 0.005502, 0.6149, 0.03086, 0.6161, 0.02766, 0.6216, 0.02854, 0.3781, 0.03195, 0.3851, 0.006592, 0.3839, 0.009786, 0.3784, 0.3392, 0.9522, 0.04469, 0.9522, 0.04469, 0.9488, 0.3392, 0.9488, 0.005502, 0.6149, 0.006592, 0.3839, 0.01089, 0.3912, 0.008891, 0.6093, 0.008891, 0.6093, 0.01089, 0.3912, 0.02856, 0.3907, 0.02656, 0.6088, 0.02656, 0.6088, 0.02856, 0.3907, 0.03195, 0.3851, 0.03086, 0.6161, 0.005502, 0.6149, 0.008891, 0.6093, 0.02656, 0.6088, 0.03086, 0.6161, 0.01089, 0.3912, 0.006592, 0.3839, 0.03195, 0.3851, 0.02856, 0.3907, 0.03062, 0.005232, 0.03195, 0.3851, 0.02854, 0.3781, 0.02707, 0.00524, 0.009132, 0.005269, 0.009786, 0.3784, 0.006592, 0.3839, 0.00558, 0.005285, 0.02707, 0.00524, 0.02854, 0.3781, 0.009786, 0.3784, 0.009132, 0.005269, 0.02832, 0.9947, 0.02766, 0.6216, 0.03086, 0.6161, 0.03187, 0.9947, 0.01038, 0.9948, 0.008909, 0.6219, 0.02766, 0.6216, 0.02832, 0.9947, 0.006832, 0.9948, 0.005502, 0.6149, 0.008909, 0.6219, 0.01038, 0.9948, 0.4003, 0.9914, 0.4003, 0.8463, 0.4037, 0.8463, 0.4037, 0.9914, 0.3884, 0.9914, 0.3884, 0.8463, 0.4003, 0.8463, 0.4003, 0.9914, 0.3392, 0.9641, 0.04469, 0.9641, 0.04469, 0.9522, 0.3392, 0.9522, 0.3392, 0.9899, 0.04469, 0.9899, 0.04469, 0.978, 0.3392, 0.978, 0.3392, 0.978, 0.04469, 0.978, 0.04469, 0.9746, 0.3392, 0.9746, 0.04469, 0.9641, 0.3392, 0.9641, 0.3392, 0.9675, 0.04469, 0.9675, 0.04469, 0.9899, 0.3392, 0.9899, 0.3392, 0.9933, 0.04469, 0.9933, 0.3884, 0.8463, 0.3884, 0.9914, 0.385, 0.9914, 0.385, 0.8463, 0.6071, 0.4497, 0.6071, 0.3177, 0.6097, 0.3167, 0.6097, 0.4507, 0.6097, 0.4507, 0.6097, 0.3167, 0.6123, 0.3143, 0.6123, 0.4531, 0.5878, 0.5991, 0.5878, 0.3111, 0.5904, 0.3111, 0.5904, 0.6001, 0.5904, 0.6001, 0.5904, 0.3111, 0.593, 0.3111, 0.593, 0.6025, 0.9767, 0.7028, 0.974, 0.9908, 0.9714, 0.9917, 0.9741, 0.7028, 0.9741, 0.7028, 0.9714, 0.9917, 0.9688, 0.9941, 0.9715, 0.7028, 0.03086, 0.6161, 0.03195, 0.3851, 0.03222, 0.3851, 0.03112, 0.6161, 0.6123, 0.4531, 0.6123, 0.3143, 0.6154, 0.3111, 0.6154, 0.4563, 0.03187, 0.9947, 0.03086, 0.6161, 0.03112, 0.6161, 0.03222, 0.9947, 0.9715, 0.7028, 0.9688, 0.9941, 0.9656, 0.9972, 0.9656, 0.7027, 0.593, 0.6025, 0.593, 0.3111, 0.5989, 0.3111, 0.5962, 0.6056, 0.03195, 0.3851, 0.03062, 0.005232, 0.031, 0.005231, 0.03222, 0.3851, 0.6142, 0.4627, 0.6142, 0.5947, 0.6116, 0.5957, 0.6116, 0.4617, 0.6116, 0.4617, 0.6116, 0.5957, 0.609, 0.5981, 0.609, 0.4593, 0.9838, 0.9907, 0.9838, 0.7027, 0.9864, 0.7027, 0.9864, 0.9917, 0.9864, 0.9917, 0.9864, 0.7027, 0.989, 0.7027, 0.989, 0.9941, 0.5749, 0.6025, 0.5749, 0.3111, 0.5775, 0.3111, 0.5775, 0.6001, 0.5775, 0.6001, 0.5775, 0.3111, 0.5801, 0.3111, 0.5801, 0.5991, 0.006592, 0.3839, 0.005502, 0.6149, 0.005231, 0.6149, 0.006334, 0.3839, 0.609, 0.4593, 0.609, 0.5981, 0.6058, 0.6013, 0.6058, 0.4561, 0.00558, 0.005285, 0.006592, 0.3839, 0.006334, 0.3839, 0.005231, 0.005286, 0.5749, 0.3111, 0.5749, 0.6025, 0.5717, 0.6056, 0.569, 0.3111, 0.989, 0.9941, 0.989, 0.7027, 0.9949, 0.7027, 0.9922, 0.9972, 0.005502, 0.6149, 0.006832, 0.9948, 0.006451, 0.9948, 0.005231, 0.6149])
me_cube_003.materials.append(mat_material)
me_cube_003.update()

# ---- objects
ob_porta_stanza = bpy.data.objects.new('Porta_Stanza', me_cube_003)

# ---- transforms, parenting, visibility, modifiers, constraints
ob_porta_stanza.location = (-1.025, -18.5, 98.48)
ob_porta_stanza.rotation_euler = (0.0, -0.0, -1.571)
_m = ob_porta_stanza.modifiers.new('Smooth by Angle', 'NODES')
_m.node_group = ng_smooth_by_angle_001
_gi = [s.identifier for s in ng_smooth_by_angle_001.interface.items_tree if s.item_type == 'SOCKET' and s.in_out == 'INPUT']
_m[_gi[1]] = 3.142  # Angle
_m.use_pin_to_last = True
_m.show_group_selector = False

# ---- collection membership
col_sm_room_door_type_001.objects.link(ob_porta_stanza)

# ---- scene / render settings (as saved in the file)
scene.frame_start = 1; scene.frame_end = 250; scene.frame_set(1)
scene.render.engine = 'BLENDER_EEVEE_NEXT'
scene.render.bake_bias = 0.0
scene.render.bake_samples = 0
scene.cycles.sampling_pattern = 'TABULATED_SOBOL'
scene.eevee.use_volume_custom_range = False
scene.unit_settings.scale_length = 0.01
bpy.context.view_layer.update()

# ---- added for rendering (the .blend has no active camera and no usable light): camera, sun
cam_auto = bpy.data.cameras.new('AutoCamera')
cam_auto.lens = 50.0
cam_auto.sensor_width = 36.0
cam_auto.clip_end = 3931.96
ob_auto_camera = bpy.data.objects.new('AutoCamera', cam_auto)
scene.collection.objects.link(ob_auto_camera)
ob_auto_camera.location = (223.044, -264.389, 286.508)
ob_auto_camera.rotation_euler = (1.09748, -7.21219e-08, 0.694738)
scene.camera = ob_auto_camera
light_auto_sun = bpy.data.lights.new('AutoSun', 'SUN')
light_auto_sun.energy = 3.0
light_auto_sun.angle = 0.0523599
ob_auto_sun = bpy.data.objects.new('AutoSun', light_auto_sun)
scene.collection.objects.link(ob_auto_sun)
ob_auto_sun.rotation_euler = (0.872665, 0.174533, 0.523599)
bpy.context.view_layer.update()
